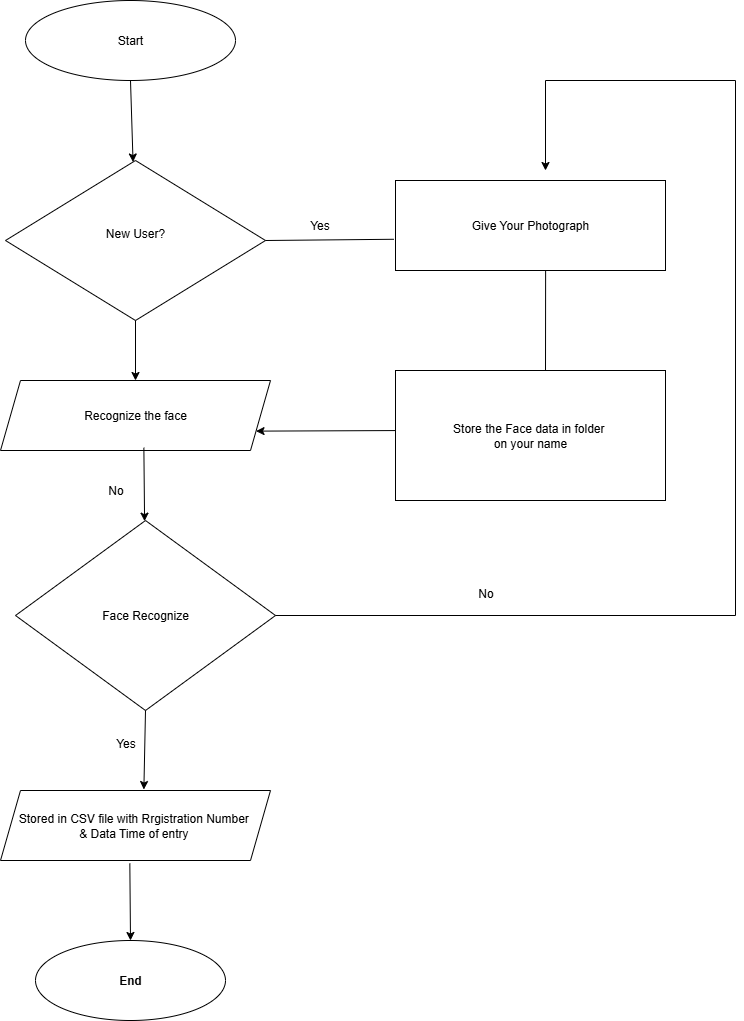

The diagram above was exported from draw.io. Its source (the exported page's mxGraphModel, read from the mxfile embedded in the PNG):
<mxGraphModel dx="1747" dy="1029" grid="1" gridSize="10" guides="1" tooltips="1" connect="1" arrows="1" fold="1" page="1" pageScale="1" pageWidth="827" pageHeight="1169" math="0" shadow="0">
  <root>
    <mxCell id="0" />
    <mxCell id="1" parent="0" />
    <mxCell id="ECnLP98SAkrQKW6Apb5q-1" value="Start" style="ellipse;whiteSpace=wrap;html=1;" vertex="1" parent="1">
      <mxGeometry x="120" y="80" width="210" height="80" as="geometry" />
    </mxCell>
    <mxCell id="ECnLP98SAkrQKW6Apb5q-2" value="New User?&lt;div&gt;&lt;br&gt;&lt;/div&gt;" style="rhombus;whiteSpace=wrap;html=1;" vertex="1" parent="1">
      <mxGeometry x="100" y="240" width="260" height="160" as="geometry" />
    </mxCell>
    <mxCell id="ECnLP98SAkrQKW6Apb5q-3" value="Recognize the face" style="shape=parallelogram;perimeter=parallelogramPerimeter;whiteSpace=wrap;html=1;fixedSize=1;" vertex="1" parent="1">
      <mxGeometry x="95" y="460" width="270" height="70" as="geometry" />
    </mxCell>
    <mxCell id="ECnLP98SAkrQKW6Apb5q-4" value="Face Recognize" style="rhombus;whiteSpace=wrap;html=1;" vertex="1" parent="1">
      <mxGeometry x="110" y="600" width="260" height="190" as="geometry" />
    </mxCell>
    <mxCell id="ECnLP98SAkrQKW6Apb5q-5" value="Stored in CSV file with Rrgistration Number&amp;nbsp;&lt;div&gt;&amp;amp; Data Time of entry&amp;nbsp;&lt;/div&gt;" style="shape=parallelogram;perimeter=parallelogramPerimeter;whiteSpace=wrap;html=1;fixedSize=1;" vertex="1" parent="1">
      <mxGeometry x="95" y="870" width="270" height="70" as="geometry" />
    </mxCell>
    <mxCell id="ECnLP98SAkrQKW6Apb5q-6" value="&lt;b style=&quot;background-color: light-dark(#ffffff, var(--ge-dark-color, #121212));&quot;&gt;End&lt;/b&gt;" style="ellipse;whiteSpace=wrap;html=1;" vertex="1" parent="1">
      <mxGeometry x="130" y="1020" width="190" height="80" as="geometry" />
    </mxCell>
    <mxCell id="ECnLP98SAkrQKW6Apb5q-7" value="Give Your Photograph" style="rounded=0;whiteSpace=wrap;html=1;" vertex="1" parent="1">
      <mxGeometry x="490" y="260" width="270" height="90" as="geometry" />
    </mxCell>
    <mxCell id="ECnLP98SAkrQKW6Apb5q-8" value="Store the Face data in folder&amp;nbsp;&lt;div&gt;on your name&lt;/div&gt;" style="rounded=0;whiteSpace=wrap;html=1;" vertex="1" parent="1">
      <mxGeometry x="490" y="450" width="270" height="130" as="geometry" />
    </mxCell>
    <mxCell id="ECnLP98SAkrQKW6Apb5q-10" value="" style="endArrow=classic;html=1;rounded=0;exitX=0.5;exitY=1;exitDx=0;exitDy=0;" edge="1" parent="1" source="ECnLP98SAkrQKW6Apb5q-1" target="ECnLP98SAkrQKW6Apb5q-2">
      <mxGeometry width="50" height="50" relative="1" as="geometry">
        <mxPoint x="220" y="170" as="sourcePoint" />
        <mxPoint x="420" y="180" as="targetPoint" />
      </mxGeometry>
    </mxCell>
    <mxCell id="ECnLP98SAkrQKW6Apb5q-11" value="" style="endArrow=classic;html=1;rounded=0;exitX=0.5;exitY=1;exitDx=0;exitDy=0;entryX=0.5;entryY=0;entryDx=0;entryDy=0;" edge="1" parent="1" source="ECnLP98SAkrQKW6Apb5q-2" target="ECnLP98SAkrQKW6Apb5q-3">
      <mxGeometry width="50" height="50" relative="1" as="geometry">
        <mxPoint x="370" y="400" as="sourcePoint" />
        <mxPoint x="420" y="350" as="targetPoint" />
      </mxGeometry>
    </mxCell>
    <mxCell id="ECnLP98SAkrQKW6Apb5q-13" value="" style="endArrow=classic;html=1;rounded=0;exitX=0.531;exitY=0.96;exitDx=0;exitDy=0;exitPerimeter=0;" edge="1" parent="1" source="ECnLP98SAkrQKW6Apb5q-3" target="ECnLP98SAkrQKW6Apb5q-4">
      <mxGeometry width="50" height="50" relative="1" as="geometry">
        <mxPoint x="230" y="560" as="sourcePoint" />
        <mxPoint x="430" y="620" as="targetPoint" />
      </mxGeometry>
    </mxCell>
    <mxCell id="ECnLP98SAkrQKW6Apb5q-14" value="" style="endArrow=classic;html=1;rounded=0;entryX=0.531;entryY=-0.014;entryDx=0;entryDy=0;entryPerimeter=0;exitX=0.5;exitY=1;exitDx=0;exitDy=0;" edge="1" parent="1" source="ECnLP98SAkrQKW6Apb5q-4" target="ECnLP98SAkrQKW6Apb5q-5">
      <mxGeometry width="50" height="50" relative="1" as="geometry">
        <mxPoint x="240" y="810" as="sourcePoint" />
        <mxPoint x="450" y="920" as="targetPoint" />
      </mxGeometry>
    </mxCell>
    <mxCell id="ECnLP98SAkrQKW6Apb5q-15" value="" style="endArrow=classic;html=1;rounded=0;entryX=0.5;entryY=0;entryDx=0;entryDy=0;exitX=0.479;exitY=1.04;exitDx=0;exitDy=0;exitPerimeter=0;" edge="1" parent="1" source="ECnLP98SAkrQKW6Apb5q-5" target="ECnLP98SAkrQKW6Apb5q-6">
      <mxGeometry width="50" height="50" relative="1" as="geometry">
        <mxPoint x="220" y="950" as="sourcePoint" />
        <mxPoint x="460" y="920" as="targetPoint" />
      </mxGeometry>
    </mxCell>
    <mxCell id="ECnLP98SAkrQKW6Apb5q-17" value="" style="endArrow=none;html=1;rounded=0;exitX=1;exitY=0.5;exitDx=0;exitDy=0;entryX=-0.006;entryY=0.653;entryDx=0;entryDy=0;entryPerimeter=0;" edge="1" parent="1" source="ECnLP98SAkrQKW6Apb5q-2" target="ECnLP98SAkrQKW6Apb5q-7">
      <mxGeometry width="50" height="50" relative="1" as="geometry">
        <mxPoint x="460" y="410" as="sourcePoint" />
        <mxPoint x="510" y="360" as="targetPoint" />
      </mxGeometry>
    </mxCell>
    <mxCell id="ECnLP98SAkrQKW6Apb5q-18" value="" style="endArrow=classic;html=1;rounded=0;exitX=0;exitY=0.462;exitDx=0;exitDy=0;exitPerimeter=0;entryX=1;entryY=0.75;entryDx=0;entryDy=0;" edge="1" parent="1" source="ECnLP98SAkrQKW6Apb5q-8" target="ECnLP98SAkrQKW6Apb5q-3">
      <mxGeometry width="50" height="50" relative="1" as="geometry">
        <mxPoint x="470" y="540" as="sourcePoint" />
        <mxPoint x="390" y="500" as="targetPoint" />
      </mxGeometry>
    </mxCell>
    <mxCell id="ECnLP98SAkrQKW6Apb5q-19" value="" style="endArrow=none;html=1;rounded=0;entryX=0.556;entryY=1;entryDx=0;entryDy=0;entryPerimeter=0;" edge="1" parent="1" target="ECnLP98SAkrQKW6Apb5q-7">
      <mxGeometry width="50" height="50" relative="1" as="geometry">
        <mxPoint x="640" y="450" as="sourcePoint" />
        <mxPoint x="650" y="370" as="targetPoint" />
      </mxGeometry>
    </mxCell>
    <mxCell id="ECnLP98SAkrQKW6Apb5q-20" value="" style="endArrow=classic;html=1;rounded=0;exitX=1;exitY=0.5;exitDx=0;exitDy=0;" edge="1" parent="1" source="ECnLP98SAkrQKW6Apb5q-4">
      <mxGeometry width="50" height="50" relative="1" as="geometry">
        <mxPoint x="390" y="685" as="sourcePoint" />
        <mxPoint x="640" y="250" as="targetPoint" />
        <Array as="points">
          <mxPoint x="830" y="695" />
          <mxPoint x="830" y="160" />
          <mxPoint x="640" y="160" />
        </Array>
      </mxGeometry>
    </mxCell>
    <mxCell id="ECnLP98SAkrQKW6Apb5q-21" value="No" style="text;html=1;align=center;verticalAlign=middle;resizable=0;points=[];autosize=1;strokeColor=none;fillColor=none;" vertex="1" parent="1">
      <mxGeometry x="190" y="555" width="40" height="30" as="geometry" />
    </mxCell>
    <mxCell id="ECnLP98SAkrQKW6Apb5q-22" value="Yes" style="text;html=1;align=center;verticalAlign=middle;resizable=0;points=[];autosize=1;strokeColor=none;fillColor=none;" vertex="1" parent="1">
      <mxGeometry x="200" y="808" width="40" height="30" as="geometry" />
    </mxCell>
    <mxCell id="ECnLP98SAkrQKW6Apb5q-23" value="No" style="text;html=1;align=center;verticalAlign=middle;resizable=0;points=[];autosize=1;strokeColor=none;fillColor=none;" vertex="1" parent="1">
      <mxGeometry x="560" y="658" width="40" height="30" as="geometry" />
    </mxCell>
    <mxCell id="ECnLP98SAkrQKW6Apb5q-24" value="Yes" style="text;html=1;align=center;verticalAlign=middle;resizable=0;points=[];autosize=1;strokeColor=none;fillColor=none;" vertex="1" parent="1">
      <mxGeometry x="394" y="290" width="40" height="30" as="geometry" />
    </mxCell>
  </root>
</mxGraphModel>